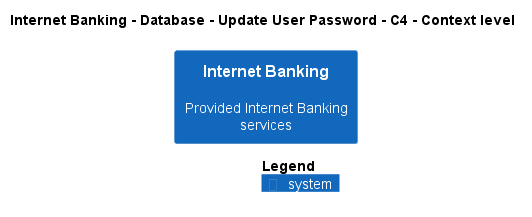

The diagram above was rendered by PlantUML. Its source (embedded in the PNG):
@startuml
!pragma layout smetana
!include ..\..\..\..\..\..\..\.c4s\C4_Context.puml

AddElementTag("c4interflow:lifecycle:new", $bgColor=green, $fontColor=#ffffff, $borderColor=green, $shadowing="False")
AddElementTag("c4interflow:lifecycle:changed", $bgColor=orange, $fontColor=#ffffff, $borderColor=orange, $shadowing="False")
AddElementTag("c4interflow:lifecycle:removed", $bgColor=red, $fontColor=#ffffff, $borderColor=red, $shadowing="False")

AddRelTag("c4interflow:lifecycle:new", $textColor=green, $lineColor=green)
AddRelTag("c4interflow:lifecycle:changed", $textColor=orange, $lineColor=orange)
AddRelTag("c4interflow:lifecycle:removed", $textColor=red, $lineColor=red)

SHOW_PERSON_PORTRAIT()
LAYOUT_TOP_DOWN()

skinparam linetype polyline

title Internet Banking - Database - Update User Password - C4 - Context level

System(BigBankPlc.SoftwareSystems.InternetBanking, "Internet Banking", "Provided Internet Banking services")



SHOW_LEGEND()
@enduml